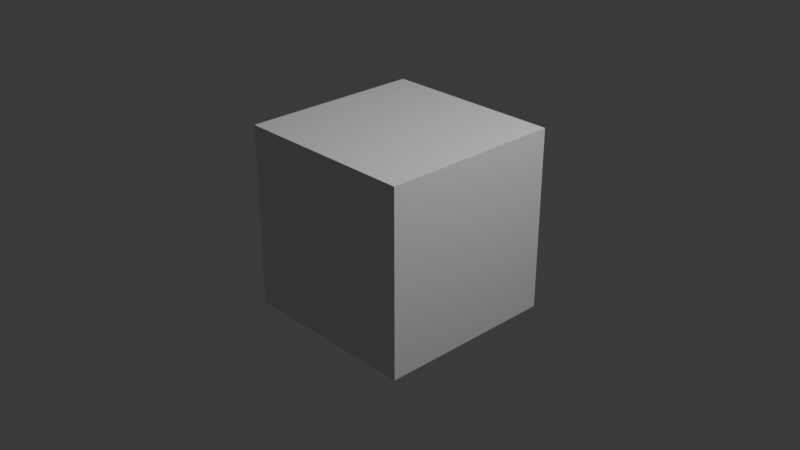 # Source: tree_base.blend  (saved by Blender 4.5.90; exported with 4.5.12 LTS)
import bpy
from mathutils import Matrix  # noqa: F401  (used for matrix-valued properties, if any)

bpy.ops.wm.read_factory_settings(use_empty=True)
scene = bpy.context.scene
scene.name = 'Scene'

# ---- collections
col_collection = bpy.data.collections.new('Collection'); scene.collection.children.link(col_collection)

# ---- materials (node trees are filled in below, after node groups)
mat_material = bpy.data.materials.new('Material')
mat_material.alpha_threshold = 0.0
mat_material.roughness = 0.5
mat_material.line_color = (0.0, 0.0, 0.0, 1.0)

# ---- material node trees
mat_material.use_nodes = True; mat_material.node_tree.nodes.clear()
_N = mat_material.node_tree.nodes; _L = mat_material.node_tree.links
n0 = _N.new('ShaderNodeOutputMaterial'); n0.name = 'Material Output'; n0.location = (200, 100)
n1 = _N.new('ShaderNodeBsdfPrincipled'); n1.name = 'Principled BSDF'; n1.location = (-200, 100)
n1.inputs[3].default_value = 1.45
_L.new(n1.outputs[0], n0.inputs[0])
n0.is_active_output = True

# ---- world
world_world = bpy.data.worlds.new('World'); scene.world = world_world
world_world.use_nodes = True; world_world.node_tree.nodes.clear()
_N = world_world.node_tree.nodes; _L = world_world.node_tree.links
n0 = _N.new('ShaderNodeOutputWorld'); n0.name = 'World Output'; n0.location = (200, 100)
n1 = _N.new('ShaderNodeBackground'); n1.name = 'Background'; n1.location = (-200, 100)
n1.inputs[0].default_value = (0.05088, 0.05088, 0.05088, 1.0)
_L.new(n1.outputs[0], n0.inputs[0])
n0.is_active_output = True
world_world.color = (0.05088, 0.05088, 0.05088)
world_world.sun_shadow_jitter_overblur = 0.0

# ---- cameras
cam_camera = bpy.data.cameras.new('Camera')
cam_camera.clip_end = 100.0
cam_camera.ortho_scale = 7.314

# ---- lights
light_light = bpy.data.lights.new('Light', 'POINT')
light_light.energy = 1000.0
light_light.shadow_soft_size = 0.1

# ---- meshes
me_cube = bpy.data.meshes.new('Cube')
me_cube.from_pydata([(1.0, 1.0, 1.0), (1.0, 1.0, -1.0), (1.0, -1.0, 1.0), (1.0, -1.0, -1.0), (-1.0, 1.0, 1.0), (-1.0, 1.0, -1.0), (-1.0, -1.0, 1.0), (-1.0, -1.0, -1.0)], [], [(0, 4, 6, 2), (3, 2, 6, 7), (7, 6, 4, 5), (5, 1, 3, 7), (1, 0, 2, 3), (5, 4, 0, 1)])
_uv = me_cube.uv_layers.new(name='UVMap')
_uv.uv.foreach_set('vector', [0.625, 0.5, 0.875, 0.5, 0.875, 0.75, 0.625, 0.75, 0.375, 0.75, 0.625, 0.75, 0.625, 1.0, 0.375, 1.0, 0.375, 0.0, 0.625, 0.0, 0.625, 0.25, 0.375, 0.25, 0.125, 0.5, 0.375, 0.5, 0.375, 0.75, 0.125, 0.75, 0.375, 0.5, 0.625, 0.5, 0.625, 0.75, 0.375, 0.75, 0.375, 0.25, 0.625, 0.25, 0.625, 0.5, 0.375, 0.5])
me_cube.materials.append(mat_material)
me_cube.use_mirror_vertex_groups = False
me_cube.update()

# ---- objects
ob_cube = bpy.data.objects.new('Cube', me_cube)
ob_light = bpy.data.objects.new('Light', light_light)
ob_camera = bpy.data.objects.new('Camera', cam_camera)

# ---- transforms, parenting, visibility, modifiers, constraints
ob_cube.location = (0.0, 0.0, 0.0)
ob_cube.lock_rotations_4d = False
ob_cube.empty_display_type = 'ARROWS'
ob_cube.lineart.crease_threshold = 0.0
ob_light.location = (4.076, 1.005, 5.904)
ob_light.rotation_euler = (0.6503, 0.05522, 1.866)
ob_light.lock_rotations_4d = False
ob_light.empty_display_type = 'ARROWS'
ob_light.color = (0.0, 0.0, 0.0, 0.0)
ob_light.lineart.crease_threshold = 0.0
ob_camera.location = (7.359, -6.926, 4.958)
ob_camera.rotation_euler = (1.109, 0.0, 0.8149)
ob_camera.lock_rotations_4d = False
ob_camera.empty_display_type = 'ARROWS'
ob_camera.color = (0.0, 0.0, 0.0, 0.0)
ob_camera.display_type = 'WIRE'
ob_camera.lineart.crease_threshold = 0.0

# ---- collection membership
col_collection.objects.link(ob_cube)
col_collection.objects.link(ob_light)
col_collection.objects.link(ob_camera)

# ---- scene / render settings (as saved in the file)
scene.camera = ob_camera
scene.frame_start = 1; scene.frame_end = 250; scene.frame_set(1)
scene.render.engine = 'BLENDER_EEVEE_NEXT'
bpy.context.view_layer.update()
